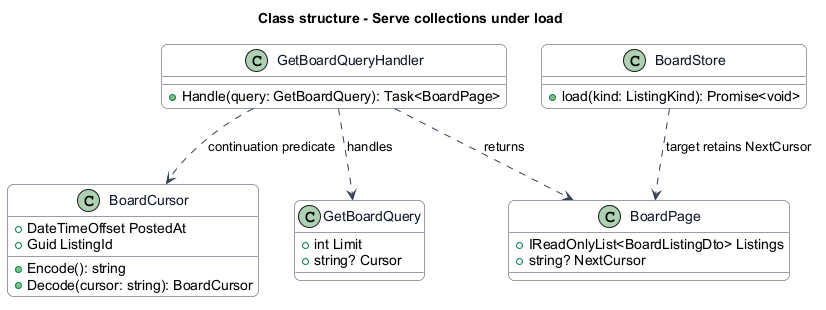

The diagram above was rendered by PlantUML. Its source (embedded in the PNG):
@startuml
skinparam backgroundColor #FFFFFF
skinparam shadowing false
skinparam roundcorner 12
skinparam defaultFontName Arial
skinparam ArrowColor #344054
skinparam rectangle {
  BorderColor #344054
  FontColor #101828
}
skinparam package {
  BorderColor #667085
  FontColor #101828
  BackgroundColor #F9FAFB
}
skinparam class {
  BorderColor #344054
  FontColor #101828
  BackgroundColor #F9FAFB
}
title Class structure - Serve collections under load
class BoardCursor {
  +DateTimeOffset PostedAt
  +Guid ListingId
  +Encode(): string
  +Decode(cursor: string): BoardCursor
}
class GetBoardQuery {
  +int Limit
  +string? Cursor
}
class BoardPage {
  +IReadOnlyList<BoardListingDto> Listings
  +string? NextCursor
}
class GetBoardQueryHandler {
  +Handle(query: GetBoardQuery): Task<BoardPage>
}
class BoardStore {
  +load(kind: ListingKind): Promise<void>
}
GetBoardQueryHandler ..> GetBoardQuery : handles
GetBoardQueryHandler ..> BoardCursor : continuation predicate
GetBoardQueryHandler ..> BoardPage : returns
BoardStore ..> BoardPage : target retains NextCursor
@enduml